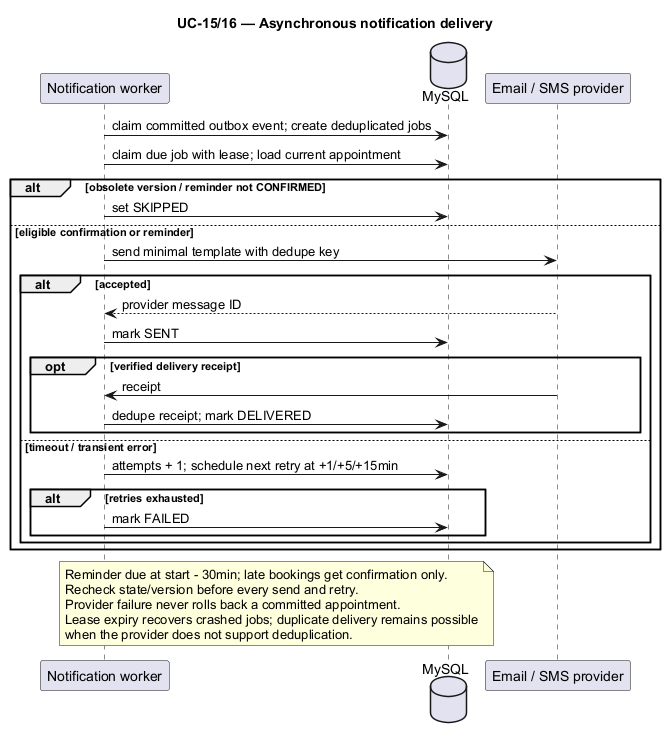

The diagram above was rendered by PlantUML. Its source (embedded in the PNG):
@startuml
skinparam shadowing false
skinparam defaultFontName Arial
title UC-15/16 — Asynchronous notification delivery
participant "Notification worker" as Worker
database MySQL as DB
participant "Email / SMS provider" as Provider
Worker -> DB : claim committed outbox event; create deduplicated jobs
Worker -> DB : claim due job with lease; load current appointment
alt obsolete version / reminder not CONFIRMED
 Worker -> DB : set SKIPPED
else eligible confirmation or reminder
 Worker -> Provider : send minimal template with dedupe key
 alt accepted
  Provider --> Worker : provider message ID
  Worker -> DB : mark SENT
  opt verified delivery receipt
   Provider -> Worker : receipt
   Worker -> DB : dedupe receipt; mark DELIVERED
  end
 else timeout / transient error
  Worker -> DB : attempts + 1; schedule next retry at +1/+5/+15min
  alt retries exhausted
   Worker -> DB : mark FAILED
  end
 end
end
note over Worker, DB
Reminder due at start - 30min; late bookings get confirmation only.
Recheck state/version before every send and retry.
Provider failure never rolls back a committed appointment.
Lease expiry recovers crashed jobs; duplicate delivery remains possible
when the provider does not support deduplication.
end note
@enduml